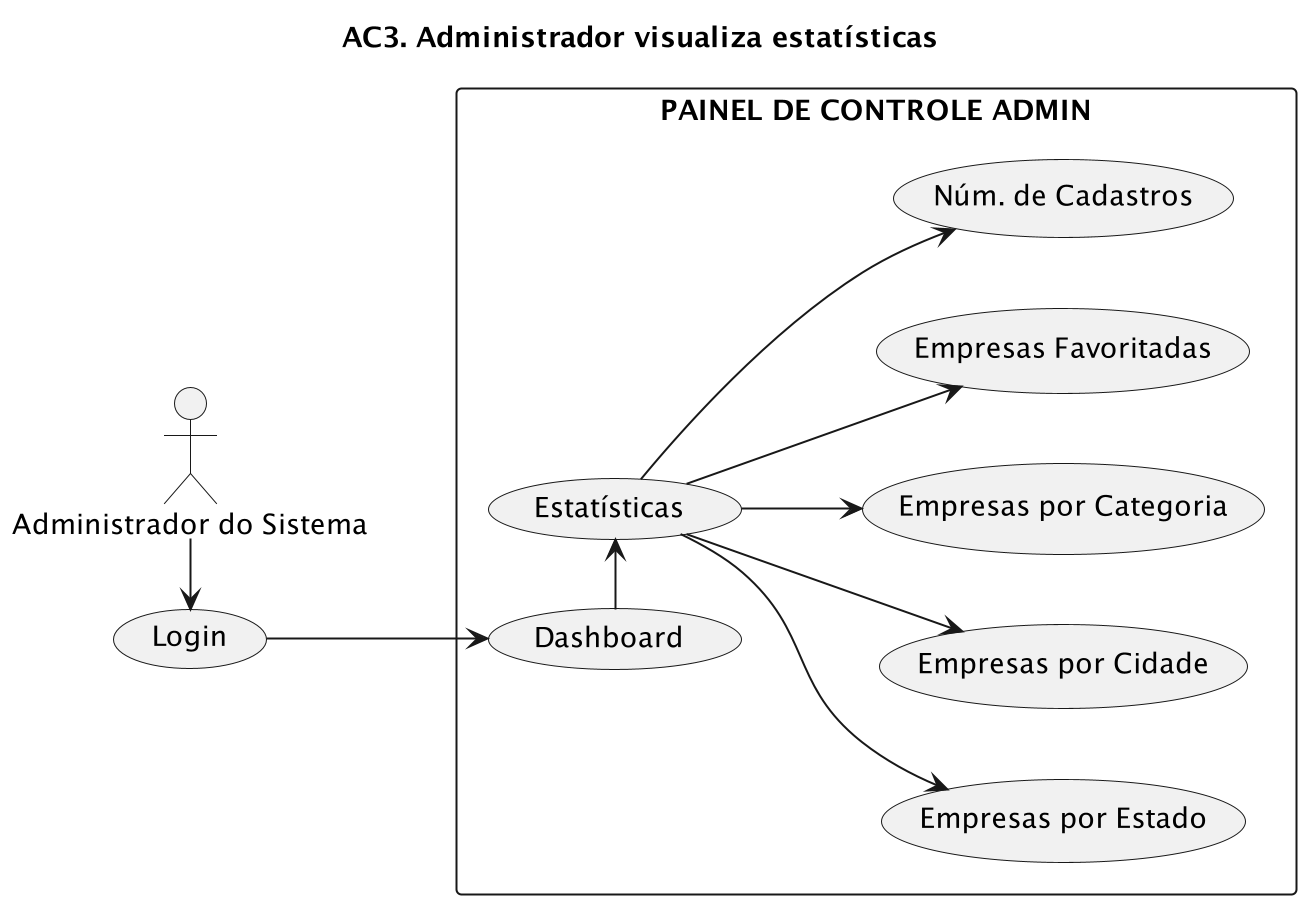

The diagram above was rendered by PlantUML. Its source (embedded in the PNG):
@startuml
left to right direction
title "AC3. Administrador visualiza estatísticas"
Admin as "Administrador do Sistema"
scale 2

rectangle "PAINEL DE CONTROLE ADMIN" {
    (Dashboard) as handle
    (Estatísticas) as stats
    (Empresas por Estado) as state
    (Empresas por Cidade) as city
    (Empresas por Categoria) as category
    (Empresas Favoritadas) as favorites
    (Núm. de Cadastros) as registers
}

(Login) as login

Admin -r--> login
login --> handle
handle -r--> stats
stats --> state
stats --> city
stats --> category
stats --> favorites
stats --> registers

@enduml